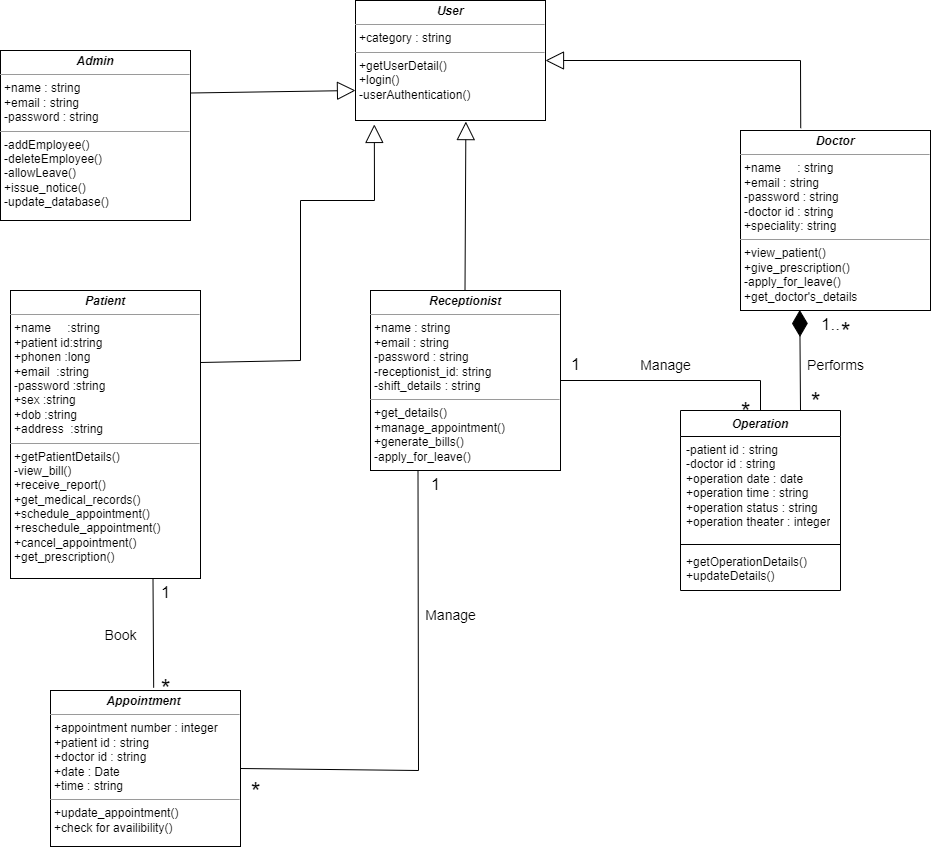

The diagram above was exported from draw.io. Its source (the exported page's mxGraphModel, read from the mxfile embedded in the PNG):
<mxGraphModel dx="1050" dy="2188" grid="1" gridSize="10" guides="1" tooltips="1" connect="1" arrows="1" fold="1" page="1" pageScale="1" pageWidth="1169" pageHeight="827" math="0" shadow="0">
  <root>
    <mxCell id="WIyWlLk6GJQsqaUBKTNV-0" />
    <mxCell id="WIyWlLk6GJQsqaUBKTNV-1" parent="WIyWlLk6GJQsqaUBKTNV-0" />
    <mxCell id="zyxlQq78obrcUeeKooVC-4" value="&lt;p style=&quot;margin:0px;margin-top:4px;text-align:center;&quot;&gt;&lt;b&gt;&lt;i&gt;Doctor&lt;/i&gt;&lt;/b&gt;&lt;/p&gt;&lt;hr size=&quot;1&quot;&gt;&lt;p style=&quot;margin:0px;margin-left:4px;&quot;&gt;+name &lt;span style=&quot;white-space: pre;&quot;&gt;&#09;&lt;/span&gt;: string&lt;/p&gt;&lt;p style=&quot;margin:0px;margin-left:4px;&quot;&gt;+email : string&lt;/p&gt;&lt;p style=&quot;margin:0px;margin-left:4px;&quot;&gt;-password : string&lt;/p&gt;&lt;p style=&quot;margin:0px;margin-left:4px;&quot;&gt;-doctor id&amp;nbsp;: string&lt;/p&gt;&lt;p style=&quot;margin:0px;margin-left:4px;&quot;&gt;+speciality: string&lt;/p&gt;&lt;hr size=&quot;1&quot;&gt;&lt;p style=&quot;margin:0px;margin-left:4px;&quot;&gt;&lt;span style=&quot;background-color: initial;&quot;&gt;+view_patient()&lt;/span&gt;&lt;br&gt;&lt;/p&gt;&lt;p style=&quot;margin:0px;margin-left:4px;&quot;&gt;+give_prescription()&lt;/p&gt;&lt;p style=&quot;margin:0px;margin-left:4px;&quot;&gt;-apply_for_leave()&lt;/p&gt;&lt;p style=&quot;margin:0px;margin-left:4px;&quot;&gt;+get_doctor's_details&lt;/p&gt;" style="verticalAlign=top;align=left;overflow=fill;fontSize=12;fontFamily=Helvetica;html=1;whiteSpace=wrap;" parent="WIyWlLk6GJQsqaUBKTNV-1" vertex="1">
      <mxGeometry x="850" y="-970" width="190" height="180" as="geometry" />
    </mxCell>
    <mxCell id="zyxlQq78obrcUeeKooVC-5" value="&lt;p style=&quot;margin:0px;margin-top:4px;text-align:center;&quot;&gt;&lt;i&gt;&lt;b&gt;Patient&lt;/b&gt;&lt;/i&gt;&lt;/p&gt;&lt;hr size=&quot;1&quot;&gt;&lt;p style=&quot;margin:0px;margin-left:4px;&quot;&gt;+name&lt;span style=&quot;white-space: pre;&quot;&gt;&#09;&lt;/span&gt;:string&lt;/p&gt;&lt;p style=&quot;margin:0px;margin-left:4px;&quot;&gt;+patient id:string&lt;/p&gt;&lt;p style=&quot;margin:0px;margin-left:4px;&quot;&gt;+phonen :long&lt;/p&gt;&lt;p style=&quot;margin:0px;margin-left:4px;&quot;&gt;+email&amp;nbsp; :string&lt;/p&gt;&lt;p style=&quot;margin:0px;margin-left:4px;&quot;&gt;-password :string&lt;/p&gt;&lt;p style=&quot;margin:0px;margin-left:4px;&quot;&gt;+sex :string&lt;/p&gt;&lt;p style=&quot;margin:0px;margin-left:4px;&quot;&gt;+dob :string&lt;/p&gt;&lt;p style=&quot;margin:0px;margin-left:4px;&quot;&gt;+address&amp;nbsp; :string&lt;/p&gt;&lt;hr size=&quot;1&quot;&gt;&lt;p style=&quot;margin:0px;margin-left:4px;&quot;&gt;+getPatientDetails()&lt;/p&gt;&lt;p style=&quot;margin:0px;margin-left:4px;&quot;&gt;-view_bill()&lt;/p&gt;&lt;p style=&quot;margin:0px;margin-left:4px;&quot;&gt;+receive_report()&lt;/p&gt;&lt;p style=&quot;margin:0px;margin-left:4px;&quot;&gt;+get_medical_records()&lt;/p&gt;&lt;p style=&quot;margin:0px;margin-left:4px;&quot;&gt;+schedule_appointment()&lt;/p&gt;&lt;p style=&quot;margin:0px;margin-left:4px;&quot;&gt;+reschedule_appointment()&lt;/p&gt;&lt;p style=&quot;margin:0px;margin-left:4px;&quot;&gt;+cancel_appointment()&lt;/p&gt;&lt;p style=&quot;margin:0px;margin-left:4px;&quot;&gt;+get_prescription()&lt;/p&gt;&lt;p style=&quot;margin:0px;margin-left:4px;&quot;&gt;&lt;br&gt;&lt;/p&gt;" style="verticalAlign=top;align=left;overflow=fill;fontSize=12;fontFamily=Helvetica;html=1;whiteSpace=wrap;" parent="WIyWlLk6GJQsqaUBKTNV-1" vertex="1">
      <mxGeometry x="120" y="-810" width="190" height="288" as="geometry" />
    </mxCell>
    <mxCell id="zyxlQq78obrcUeeKooVC-6" value="&lt;p style=&quot;margin:0px;margin-top:4px;text-align:center;&quot;&gt;&lt;i&gt;&lt;b&gt;Receptionist&lt;/b&gt;&lt;/i&gt;&lt;/p&gt;&lt;hr size=&quot;1&quot;&gt;&lt;p style=&quot;margin:0px;margin-left:4px;&quot;&gt;+name : string&lt;/p&gt;&lt;p style=&quot;margin:0px;margin-left:4px;&quot;&gt;+email : string&lt;/p&gt;&lt;p style=&quot;margin:0px;margin-left:4px;&quot;&gt;-password : string&lt;/p&gt;&lt;p style=&quot;margin:0px;margin-left:4px;&quot;&gt;-receptionist_id: string&lt;/p&gt;&lt;p style=&quot;margin:0px;margin-left:4px;&quot;&gt;&lt;span style=&quot;background-color: initial;&quot;&gt;-shift_details : string&lt;/span&gt;&lt;br&gt;&lt;/p&gt;&lt;hr size=&quot;1&quot;&gt;&lt;p style=&quot;margin:0px;margin-left:4px;&quot;&gt;+get_details()&lt;/p&gt;&lt;p style=&quot;margin:0px;margin-left:4px;&quot;&gt;+manage_appointment()&lt;/p&gt;&lt;p style=&quot;margin:0px;margin-left:4px;&quot;&gt;+generate_bills()&lt;/p&gt;&lt;p style=&quot;margin:0px;margin-left:4px;&quot;&gt;-apply_for_leave()&lt;/p&gt;" style="verticalAlign=top;align=left;overflow=fill;fontSize=12;fontFamily=Helvetica;html=1;whiteSpace=wrap;" parent="WIyWlLk6GJQsqaUBKTNV-1" vertex="1">
      <mxGeometry x="480" y="-810" width="190" height="180" as="geometry" />
    </mxCell>
    <mxCell id="zyxlQq78obrcUeeKooVC-7" value="&lt;p style=&quot;margin:0px;margin-top:4px;text-align:center;&quot;&gt;&lt;i&gt;&lt;b&gt;Appointment&amp;nbsp;&lt;/b&gt;&lt;/i&gt;&lt;/p&gt;&lt;hr size=&quot;1&quot;&gt;&lt;p style=&quot;margin:0px;margin-left:4px;&quot;&gt;+appointment number : integer&lt;/p&gt;&lt;p style=&quot;margin:0px;margin-left:4px;&quot;&gt;+patient id : string&lt;/p&gt;&lt;p style=&quot;margin:0px;margin-left:4px;&quot;&gt;+doctor id : string&lt;/p&gt;&lt;p style=&quot;margin:0px;margin-left:4px;&quot;&gt;+date : Date&lt;/p&gt;&lt;p style=&quot;margin:0px;margin-left:4px;&quot;&gt;+time : string&lt;/p&gt;&lt;hr size=&quot;1&quot;&gt;&lt;p style=&quot;margin:0px;margin-left:4px;&quot;&gt;+update_appointment()&lt;/p&gt;&lt;p style=&quot;margin:0px;margin-left:4px;&quot;&gt;+check for availibility()&lt;/p&gt;&lt;p style=&quot;margin:0px;margin-left:4px;&quot;&gt;&lt;br&gt;&lt;/p&gt;" style="verticalAlign=top;align=left;overflow=fill;fontSize=12;fontFamily=Helvetica;html=1;whiteSpace=wrap;" parent="WIyWlLk6GJQsqaUBKTNV-1" vertex="1">
      <mxGeometry x="160" y="-410" width="190" height="156" as="geometry" />
    </mxCell>
    <mxCell id="52aWftPzGQu4eXqAbUN0-0" value="&lt;p style=&quot;margin:0px;margin-top:4px;text-align:center;&quot;&gt;&lt;i&gt;&lt;b&gt;User&lt;/b&gt;&lt;/i&gt;&lt;/p&gt;&lt;hr size=&quot;1&quot;&gt;&lt;p style=&quot;margin:0px;margin-left:4px;&quot;&gt;+category : string&lt;br&gt;&lt;/p&gt;&lt;hr size=&quot;1&quot;&gt;&lt;p style=&quot;margin:0px;margin-left:4px;&quot;&gt;+getUserDetail()&lt;/p&gt;&lt;p style=&quot;margin:0px;margin-left:4px;&quot;&gt;+login()&lt;/p&gt;&lt;p style=&quot;margin:0px;margin-left:4px;&quot;&gt;-userAuthentication()&lt;/p&gt;" style="verticalAlign=top;align=left;overflow=fill;fontSize=12;fontFamily=Helvetica;html=1;whiteSpace=wrap;" parent="WIyWlLk6GJQsqaUBKTNV-1" vertex="1">
      <mxGeometry x="465" y="-1100" width="190" height="120" as="geometry" />
    </mxCell>
    <mxCell id="uwxf52qJzWzdR_I2zxzb-0" value="&lt;p style=&quot;margin:0px;margin-top:4px;text-align:center;&quot;&gt;&lt;b style=&quot;&quot;&gt;&lt;i&gt;Admin&lt;/i&gt;&lt;/b&gt;&lt;/p&gt;&lt;hr size=&quot;1&quot;&gt;&lt;p style=&quot;border-color: var(--border-color); margin: 0px 0px 0px 4px;&quot;&gt;+name&amp;nbsp;: string&lt;/p&gt;&lt;p style=&quot;border-color: var(--border-color); margin: 0px 0px 0px 4px;&quot;&gt;+email : string&lt;/p&gt;&lt;p style=&quot;border-color: var(--border-color); margin: 0px 0px 0px 4px;&quot;&gt;-password : string&lt;/p&gt;&lt;hr size=&quot;1&quot;&gt;&lt;p style=&quot;margin:0px;margin-left:4px;&quot;&gt;&lt;span style=&quot;background-color: initial;&quot;&gt;-addEmployee()&lt;/span&gt;&lt;br&gt;&lt;/p&gt;&lt;p style=&quot;border-color: var(--border-color); margin: 0px 0px 0px 4px;&quot;&gt;&lt;span style=&quot;border-color: var(--border-color); background-color: initial;&quot;&gt;-deleteEmployee()&lt;/span&gt;&lt;br style=&quot;border-color: var(--border-color);&quot;&gt;&lt;/p&gt;&lt;p style=&quot;border-color: var(--border-color); margin: 0px 0px 0px 4px;&quot;&gt;-allowLeave()&lt;/p&gt;&lt;p style=&quot;border-color: var(--border-color); margin: 0px 0px 0px 4px;&quot;&gt;+issue_notice()&lt;/p&gt;&lt;p style=&quot;border-color: var(--border-color); margin: 0px 0px 0px 4px;&quot;&gt;-update_database()&lt;/p&gt;" style="verticalAlign=top;align=left;overflow=fill;fontSize=12;fontFamily=Helvetica;html=1;whiteSpace=wrap;" parent="WIyWlLk6GJQsqaUBKTNV-1" vertex="1">
      <mxGeometry x="110" y="-1050" width="190" height="170" as="geometry" />
    </mxCell>
    <mxCell id="oeSnBHDKNaMYrj1JSPHA-7" style="edgeStyle=orthogonalEdgeStyle;rounded=0;orthogonalLoop=1;jettySize=auto;html=1;exitX=0.5;exitY=1;exitDx=0;exitDy=0;" parent="WIyWlLk6GJQsqaUBKTNV-1" source="zyxlQq78obrcUeeKooVC-4" target="zyxlQq78obrcUeeKooVC-4" edge="1">
      <mxGeometry relative="1" as="geometry" />
    </mxCell>
    <mxCell id="oeSnBHDKNaMYrj1JSPHA-9" value="&lt;i&gt;Operation&lt;/i&gt;" style="swimlane;fontStyle=1;align=center;verticalAlign=top;childLayout=stackLayout;horizontal=1;startSize=26;horizontalStack=0;resizeParent=1;resizeParentMax=0;resizeLast=0;collapsible=1;marginBottom=0;whiteSpace=wrap;html=1;" parent="WIyWlLk6GJQsqaUBKTNV-1" vertex="1">
      <mxGeometry x="790" y="-690" width="160" height="180" as="geometry">
        <mxRectangle x="300" y="-696" width="100" height="30" as="alternateBounds" />
      </mxGeometry>
    </mxCell>
    <mxCell id="oeSnBHDKNaMYrj1JSPHA-10" value="-patient id : string&lt;br&gt;-doctor id : string&lt;br&gt;+operation date : date&lt;br&gt;+operation time : string&lt;br&gt;+operation status : string&lt;br&gt;+operation theater : integer" style="text;strokeColor=none;fillColor=none;align=left;verticalAlign=top;spacingLeft=4;spacingRight=4;overflow=hidden;rotatable=0;points=[[0,0.5],[1,0.5]];portConstraint=eastwest;whiteSpace=wrap;html=1;" parent="oeSnBHDKNaMYrj1JSPHA-9" vertex="1">
      <mxGeometry y="26" width="160" height="104" as="geometry" />
    </mxCell>
    <mxCell id="oeSnBHDKNaMYrj1JSPHA-11" value="" style="line;strokeWidth=1;fillColor=none;align=left;verticalAlign=middle;spacingTop=-1;spacingLeft=3;spacingRight=3;rotatable=0;labelPosition=right;points=[];portConstraint=eastwest;strokeColor=inherit;" parent="oeSnBHDKNaMYrj1JSPHA-9" vertex="1">
      <mxGeometry y="130" width="160" height="8" as="geometry" />
    </mxCell>
    <mxCell id="oeSnBHDKNaMYrj1JSPHA-12" value="+getOperationDetails()&lt;br&gt;+updateDetails()" style="text;strokeColor=none;fillColor=none;align=left;verticalAlign=top;spacingLeft=4;spacingRight=4;overflow=hidden;rotatable=0;points=[[0,0.5],[1,0.5]];portConstraint=eastwest;whiteSpace=wrap;html=1;" parent="oeSnBHDKNaMYrj1JSPHA-9" vertex="1">
      <mxGeometry y="138" width="160" height="42" as="geometry" />
    </mxCell>
    <mxCell id="vStOGl9Dd16i5DMrHByt-10" value="" style="endArrow=block;endSize=16;endFill=0;html=1;rounded=0;entryX=0.581;entryY=1.009;entryDx=0;entryDy=0;entryPerimeter=0;" parent="WIyWlLk6GJQsqaUBKTNV-1" target="52aWftPzGQu4eXqAbUN0-0" edge="1">
      <mxGeometry x="-0.125" y="-61" width="160" relative="1" as="geometry">
        <mxPoint x="574.5" y="-810" as="sourcePoint" />
        <mxPoint x="574.97" y="-880" as="targetPoint" />
        <mxPoint x="-1" as="offset" />
      </mxGeometry>
    </mxCell>
    <mxCell id="lSjkcZWpwop3HJX9Fm2K-4" value="" style="endArrow=block;endSize=16;endFill=0;html=1;rounded=0;entryX=0;entryY=0.75;entryDx=0;entryDy=0;exitX=1;exitY=0.25;exitDx=0;exitDy=0;" parent="WIyWlLk6GJQsqaUBKTNV-1" source="uwxf52qJzWzdR_I2zxzb-0" target="52aWftPzGQu4eXqAbUN0-0" edge="1">
      <mxGeometry x="-0.125" y="-61" width="160" relative="1" as="geometry">
        <mxPoint x="584.5" y="-800" as="sourcePoint" />
        <mxPoint x="585" y="-969" as="targetPoint" />
        <mxPoint x="-1" as="offset" />
      </mxGeometry>
    </mxCell>
    <mxCell id="lSjkcZWpwop3HJX9Fm2K-5" value="" style="endArrow=block;endSize=16;endFill=0;html=1;rounded=0;entryX=1;entryY=0.5;entryDx=0;entryDy=0;exitX=0.317;exitY=-0.013;exitDx=0;exitDy=0;exitPerimeter=0;" parent="WIyWlLk6GJQsqaUBKTNV-1" source="zyxlQq78obrcUeeKooVC-4" target="52aWftPzGQu4eXqAbUN0-0" edge="1">
      <mxGeometry x="-0.125" y="-61" width="160" relative="1" as="geometry">
        <mxPoint x="584.5" y="-800" as="sourcePoint" />
        <mxPoint x="585" y="-969" as="targetPoint" />
        <mxPoint x="-1" as="offset" />
        <Array as="points">
          <mxPoint x="910" y="-1040" />
        </Array>
      </mxGeometry>
    </mxCell>
    <mxCell id="lSjkcZWpwop3HJX9Fm2K-6" value="" style="endArrow=block;endSize=16;endFill=0;html=1;rounded=0;entryX=0.099;entryY=1.033;entryDx=0;entryDy=0;entryPerimeter=0;exitX=1;exitY=0.25;exitDx=0;exitDy=0;" parent="WIyWlLk6GJQsqaUBKTNV-1" source="zyxlQq78obrcUeeKooVC-5" target="52aWftPzGQu4eXqAbUN0-0" edge="1">
      <mxGeometry x="-0.125" y="-61" width="160" relative="1" as="geometry">
        <mxPoint x="584.5" y="-800" as="sourcePoint" />
        <mxPoint x="585" y="-969" as="targetPoint" />
        <mxPoint x="-1" as="offset" />
        <Array as="points">
          <mxPoint x="410" y="-740" />
          <mxPoint x="410" y="-900" />
          <mxPoint x="484" y="-900" />
        </Array>
      </mxGeometry>
    </mxCell>
    <mxCell id="lSjkcZWpwop3HJX9Fm2K-7" value="" style="endArrow=none;html=1;rounded=0;exitX=0.75;exitY=1;exitDx=0;exitDy=0;entryX=0.543;entryY=-0.018;entryDx=0;entryDy=0;entryPerimeter=0;" parent="WIyWlLk6GJQsqaUBKTNV-1" source="zyxlQq78obrcUeeKooVC-5" target="zyxlQq78obrcUeeKooVC-7" edge="1">
      <mxGeometry width="50" height="50" relative="1" as="geometry">
        <mxPoint x="660" y="-630" as="sourcePoint" />
        <mxPoint x="710" y="-680" as="targetPoint" />
      </mxGeometry>
    </mxCell>
    <mxCell id="lSjkcZWpwop3HJX9Fm2K-8" value="" style="endArrow=none;html=1;rounded=0;exitX=0.25;exitY=1;exitDx=0;exitDy=0;entryX=1;entryY=0.5;entryDx=0;entryDy=0;" parent="WIyWlLk6GJQsqaUBKTNV-1" source="zyxlQq78obrcUeeKooVC-6" target="zyxlQq78obrcUeeKooVC-7" edge="1">
      <mxGeometry width="50" height="50" relative="1" as="geometry">
        <mxPoint x="660" y="-630" as="sourcePoint" />
        <mxPoint x="710" y="-680" as="targetPoint" />
        <Array as="points">
          <mxPoint x="528" y="-330" />
        </Array>
      </mxGeometry>
    </mxCell>
    <mxCell id="lSjkcZWpwop3HJX9Fm2K-9" value="" style="endArrow=none;html=1;rounded=0;entryX=1;entryY=0.5;entryDx=0;entryDy=0;exitX=0.5;exitY=0;exitDx=0;exitDy=0;" parent="WIyWlLk6GJQsqaUBKTNV-1" source="oeSnBHDKNaMYrj1JSPHA-9" target="zyxlQq78obrcUeeKooVC-6" edge="1">
      <mxGeometry width="50" height="50" relative="1" as="geometry">
        <mxPoint x="660" y="-630" as="sourcePoint" />
        <mxPoint x="710" y="-680" as="targetPoint" />
        <Array as="points">
          <mxPoint x="870" y="-720" />
        </Array>
      </mxGeometry>
    </mxCell>
    <mxCell id="lSjkcZWpwop3HJX9Fm2K-11" value="" style="endArrow=diamondThin;endFill=1;endSize=24;html=1;rounded=0;exitX=0.75;exitY=0;exitDx=0;exitDy=0;entryX=0.312;entryY=0.997;entryDx=0;entryDy=0;entryPerimeter=0;" parent="WIyWlLk6GJQsqaUBKTNV-1" source="oeSnBHDKNaMYrj1JSPHA-9" target="zyxlQq78obrcUeeKooVC-4" edge="1">
      <mxGeometry width="160" relative="1" as="geometry">
        <mxPoint x="600" y="-660" as="sourcePoint" />
        <mxPoint x="760" y="-660" as="targetPoint" />
      </mxGeometry>
    </mxCell>
    <mxCell id="lSjkcZWpwop3HJX9Fm2K-12" value="&lt;font style=&quot;font-size: 25px;&quot;&gt;*&lt;/font&gt;" style="text;html=1;align=center;verticalAlign=middle;resizable=0;points=[];autosize=1;strokeColor=none;fillColor=none;" parent="WIyWlLk6GJQsqaUBKTNV-1" vertex="1">
      <mxGeometry x="910" y="-720" width="30" height="40" as="geometry" />
    </mxCell>
    <mxCell id="lSjkcZWpwop3HJX9Fm2K-14" value="&lt;font style=&quot;font-size: 25px;&quot;&gt;*&lt;/font&gt;" style="text;html=1;align=center;verticalAlign=middle;resizable=0;points=[];autosize=1;strokeColor=none;fillColor=none;" parent="WIyWlLk6GJQsqaUBKTNV-1" vertex="1">
      <mxGeometry x="940" y="-790" width="30" height="40" as="geometry" />
    </mxCell>
    <mxCell id="lSjkcZWpwop3HJX9Fm2K-15" value="&lt;font style=&quot;font-size: 17px;&quot;&gt;1..&lt;/font&gt;" style="text;html=1;align=center;verticalAlign=middle;resizable=0;points=[];autosize=1;strokeColor=none;fillColor=none;" parent="WIyWlLk6GJQsqaUBKTNV-1" vertex="1">
      <mxGeometry x="920" y="-790" width="40" height="30" as="geometry" />
    </mxCell>
    <mxCell id="lSjkcZWpwop3HJX9Fm2K-16" value="&lt;font style=&quot;font-size: 25px;&quot;&gt;*&lt;/font&gt;" style="text;html=1;align=center;verticalAlign=middle;resizable=0;points=[];autosize=1;strokeColor=none;fillColor=none;" parent="WIyWlLk6GJQsqaUBKTNV-1" vertex="1">
      <mxGeometry x="840" y="-710" width="30" height="40" as="geometry" />
    </mxCell>
    <mxCell id="lSjkcZWpwop3HJX9Fm2K-17" value="&lt;font style=&quot;font-size: 17px;&quot;&gt;1&lt;/font&gt;" style="text;html=1;align=center;verticalAlign=middle;resizable=0;points=[];autosize=1;strokeColor=none;fillColor=none;" parent="WIyWlLk6GJQsqaUBKTNV-1" vertex="1">
      <mxGeometry x="670" y="-750" width="30" height="30" as="geometry" />
    </mxCell>
    <mxCell id="lSjkcZWpwop3HJX9Fm2K-21" value="&lt;font style=&quot;font-size: 17px;&quot;&gt;1&lt;/font&gt;" style="text;html=1;align=center;verticalAlign=middle;resizable=0;points=[];autosize=1;strokeColor=none;fillColor=none;" parent="WIyWlLk6GJQsqaUBKTNV-1" vertex="1">
      <mxGeometry x="530" y="-630" width="30" height="30" as="geometry" />
    </mxCell>
    <mxCell id="lSjkcZWpwop3HJX9Fm2K-22" value="&lt;font style=&quot;font-size: 25px;&quot;&gt;*&lt;/font&gt;" style="text;html=1;align=center;verticalAlign=middle;resizable=0;points=[];autosize=1;strokeColor=none;fillColor=none;" parent="WIyWlLk6GJQsqaUBKTNV-1" vertex="1">
      <mxGeometry x="350" y="-330" width="30" height="40" as="geometry" />
    </mxCell>
    <mxCell id="lSjkcZWpwop3HJX9Fm2K-25" value="&lt;font style=&quot;font-size: 25px;&quot;&gt;*&lt;/font&gt;" style="text;html=1;align=center;verticalAlign=middle;resizable=0;points=[];autosize=1;strokeColor=none;fillColor=none;" parent="WIyWlLk6GJQsqaUBKTNV-1" vertex="1">
      <mxGeometry x="260" y="-433.5" width="30" height="40" as="geometry" />
    </mxCell>
    <mxCell id="_yMlb4yAsminTH9VmsS7-0" value="&lt;font style=&quot;font-size: 17px;&quot;&gt;1&lt;/font&gt;" style="text;html=1;align=center;verticalAlign=middle;resizable=0;points=[];autosize=1;strokeColor=none;fillColor=none;" parent="WIyWlLk6GJQsqaUBKTNV-1" vertex="1">
      <mxGeometry x="260" y="-522" width="30" height="30" as="geometry" />
    </mxCell>
    <mxCell id="_yMlb4yAsminTH9VmsS7-1" value="&lt;font style=&quot;font-size: 14px;&quot;&gt;Performs&lt;/font&gt;" style="text;html=1;align=center;verticalAlign=middle;resizable=0;points=[];autosize=1;strokeColor=none;fillColor=none;" parent="WIyWlLk6GJQsqaUBKTNV-1" vertex="1">
      <mxGeometry x="905" y="-750" width="80" height="30" as="geometry" />
    </mxCell>
    <mxCell id="_yMlb4yAsminTH9VmsS7-3" value="&lt;font style=&quot;font-size: 14px;&quot;&gt;Manage&lt;/font&gt;" style="text;html=1;align=center;verticalAlign=middle;resizable=0;points=[];autosize=1;strokeColor=none;fillColor=none;" parent="WIyWlLk6GJQsqaUBKTNV-1" vertex="1">
      <mxGeometry x="740" y="-750" width="70" height="30" as="geometry" />
    </mxCell>
    <mxCell id="_yMlb4yAsminTH9VmsS7-4" value="&lt;font style=&quot;font-size: 14px;&quot;&gt;Manage&lt;/font&gt;" style="text;html=1;align=center;verticalAlign=middle;resizable=0;points=[];autosize=1;strokeColor=none;fillColor=none;" parent="WIyWlLk6GJQsqaUBKTNV-1" vertex="1">
      <mxGeometry x="525" y="-500" width="70" height="30" as="geometry" />
    </mxCell>
    <mxCell id="_yMlb4yAsminTH9VmsS7-5" value="&lt;span style=&quot;font-size: 14px;&quot;&gt;Book&lt;/span&gt;" style="text;html=1;align=center;verticalAlign=middle;resizable=0;points=[];autosize=1;strokeColor=none;fillColor=none;" parent="WIyWlLk6GJQsqaUBKTNV-1" vertex="1">
      <mxGeometry x="200" y="-480" width="60" height="30" as="geometry" />
    </mxCell>
  </root>
</mxGraphModel>